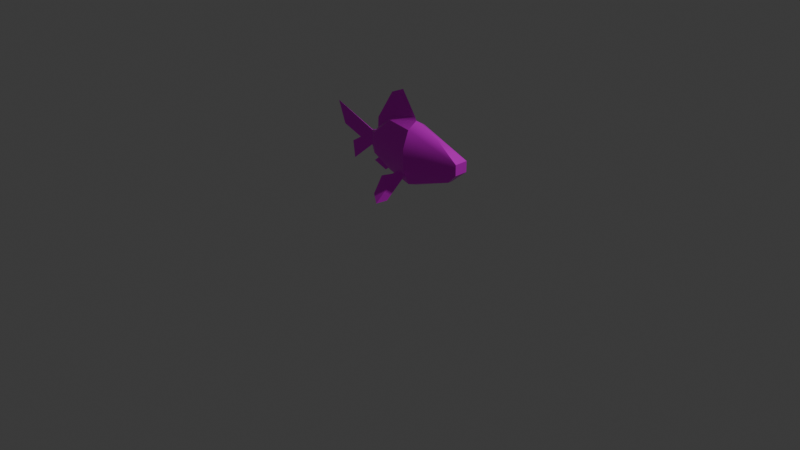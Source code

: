 # Source: Goldfish.blend  (saved by Blender 4.5.90; exported with 4.5.12 LTS)
import bpy
from mathutils import Matrix  # noqa: F401  (used for matrix-valued properties, if any)

bpy.ops.wm.read_factory_settings(use_empty=True)
scene = bpy.context.scene
scene.name = 'Scene'

# ---- collections
col_collection = bpy.data.collections.new('Collection'); scene.collection.children.link(col_collection)

# ---- images (referenced by path relative to the original .blend; pixels are not part of the script)
import os
ASSET_DIR = os.environ.get("B2B_ASSET_DIR", "")  # directory of the original .blend (textures are referenced by path, not embedded)
HERE = os.path.dirname(os.path.abspath(__file__))  # packed textures are extracted next to this script under _unpacked/

def load_image(name, relpath, width, height, colorspace="sRGB"):
    """Load a texture the original file referenced (path relative to the .blend, or extracted next to this script)."""
    p = next((c for c in (os.path.join(HERE, relpath), os.path.join(ASSET_DIR, relpath)) if relpath and os.path.exists(c)), "")
    if p:
        img = bpy.data.images.load(p, check_existing=True)
        img.name = name
    else:  # same state as the original file: an image datablock whose file is absent (Cycles renders it pink)
        img = bpy.data.images.new(name, width, height)
        img.source = "FILE"
        img.filepath = "//" + (relpath or name)
    img.colorspace_settings.name = colorspace
    return img
img_goldfishtex = load_image('GoldfishTex', '', 512, 512, 'sRGB')

# ---- materials (node trees are filled in below, after node groups)
mat_material = bpy.data.materials.new('Material')

# ---- node groups
ng_smooth_by_angle = bpy.data.node_groups.new('Smooth by Angle', 'GeometryNodeTree')
_s = ng_smooth_by_angle.interface.new_socket(name='Mesh', in_out='OUTPUT', socket_type='NodeSocketGeometry')
_s = ng_smooth_by_angle.interface.new_socket(name='Mesh', in_out='INPUT', socket_type='NodeSocketGeometry')
_s = ng_smooth_by_angle.interface.new_socket(name='Angle', in_out='INPUT', socket_type='NodeSocketFloat')
_s.subtype = 'ANGLE'
_s.default_value = 0.5236
_s.min_value = 0.0
_s.max_value = 3.142
_s.description = 'Maximum face angle for smooth edges'
_s = ng_smooth_by_angle.interface.new_socket(name='Ignore Sharpness', in_out='INPUT', socket_type='NodeSocketBool')
_s.force_non_field = True
ng_smooth_by_angle.description = 'Set the sharpness of mesh edges based on the angle between the neighboring faces'
ng_smooth_by_angle.is_modifier = True
_N = ng_smooth_by_angle.nodes; _L = ng_smooth_by_angle.links
n0 = _N.new('GeometryNodeSetShadeSmooth'); n0.name = 'Set Shade Smooth'; n0.location = (120, -80)
n0.domain = 'EDGE'
n1 = _N.new('GeometryNodeSetShadeSmooth'); n1.name = 'Set Shade Smooth.001'; n1.location = (300, -80)
n2 = _N.new('NodeGroupOutput'); n2.name = 'Group Output'; n2.location = (480, -80)
n3 = _N.new('GeometryNodeInputMeshEdgeAngle'); n3.name = 'Edge Angle'; n3.location = (-440, -240)
n4 = _N.new('NodeGroupInput'); n4.name = 'Group Input'; n4.location = (-80, -80)
n5 = _N.new('GeometryNodeInputEdgeSmooth'); n5.name = 'Is Edge Smooth'; n5.location = (-260, -120)
n6 = _N.new('GeometryNodeInputShadeSmooth'); n6.name = 'Is Shade Smooth'; n6.location = (-440, -397)
n7 = _N.new('FunctionNodeCompare'); n7.name = 'Compare'; n7.location = (-260, -260)
n7.operation = 'LESS_EQUAL'
n7.inputs[6].default_value = (0.0, 0.0, 0.0, 0.0)
n7.inputs[7].default_value = (0.0, 0.0, 0.0, 0.0)
n8 = _N.new('FunctionNodeBooleanMath'); n8.name = 'Boolean Math.001'; n8.location = (-80, -260)
n9 = _N.new('NodeGroupInput'); n9.name = 'Group Input.001'; n9.location = (-440, -329)
n10 = _N.new('NodeGroupInput'); n10.name = 'Group Input.002'; n10.location = (-259, -189)
n11 = _N.new('FunctionNodeBooleanMath'); n11.name = 'Boolean Math'; n11.location = (-80, -149)
n11.operation = 'OR'
n12 = _N.new('FunctionNodeBooleanMath'); n12.name = 'Boolean Math.002'; n12.location = (-260, -380)
n12.operation = 'OR'
n13 = _N.new('NodeGroupInput'); n13.name = 'Group Input.003'; n13.location = (-440, -460)
_L.new(n3.outputs[0], n7.inputs[0])
_L.new(n1.outputs[0], n2.inputs[0])
_L.new(n9.outputs[1], n7.inputs[1])
_L.new(n7.outputs[0], n8.inputs[0])
_L.new(n4.outputs[0], n0.inputs[0])
_L.new(n0.outputs[0], n1.inputs[0])
_L.new(n8.outputs[0], n0.inputs[2])
_L.new(n10.outputs[2], n11.inputs[1])
_L.new(n5.outputs[0], n11.inputs[0])
_L.new(n11.outputs[0], n0.inputs[1])
_L.new(n13.outputs[2], n12.inputs[1])
_L.new(n6.outputs[0], n12.inputs[0])
_L.new(n12.outputs[0], n8.inputs[1])
n2.is_active_output = True

# ---- material node trees
mat_material.use_nodes = True; mat_material.node_tree.nodes.clear()
_N = mat_material.node_tree.nodes; _L = mat_material.node_tree.links
n0 = _N.new('ShaderNodeBsdfPrincipled'); n0.name = 'Principled BSDF'; n0.location = (-200, 100)
n0.inputs[1].default_value = 0.5
n0.inputs[2].default_value = 0.3
n0.inputs[3].default_value = 1.2
n1 = _N.new('ShaderNodeOutputMaterial'); n1.name = 'Material Output'; n1.location = (200, 100)
n2 = _N.new('ShaderNodeTexImage'); n2.name = 'Image Texture'; n2.location = (-490, 80)
n2.image = img_goldfishtex
_L.new(n0.outputs[0], n1.inputs[0])
_L.new(n2.outputs[0], n0.inputs[0])
n1.is_active_output = True

# ---- world
world_world = bpy.data.worlds.new('World'); scene.world = world_world
world_world.use_nodes = True; world_world.node_tree.nodes.clear()
_N = world_world.node_tree.nodes; _L = world_world.node_tree.links
n0 = _N.new('ShaderNodeOutputWorld'); n0.name = 'World Output'; n0.location = (200, 100)
n1 = _N.new('ShaderNodeBackground'); n1.name = 'Background'; n1.location = (-200, 100)
n1.inputs[0].default_value = (0.05088, 0.05088, 0.05088, 1.0)
_L.new(n1.outputs[0], n0.inputs[0])
n0.is_active_output = True
world_world.color = (0.05088, 0.05088, 0.05088)
world_world.sun_shadow_jitter_overblur = 0.0

# ---- cameras
cam_camera = bpy.data.cameras.new('Camera')
cam_camera.clip_end = 100.0
cam_camera.ortho_scale = 7.314

# ---- lights
light_light = bpy.data.lights.new('Light', 'POINT')
light_light.energy = 1000.0
light_light.shadow_soft_size = 0.1

# ---- meshes
me_sphere = bpy.data.meshes.new('Sphere')
me_sphere.from_pydata([(0.2543, 0.31, -0.8576), (0.7543, 0.06796, 0.6461), (1.22, 0.2084, 0.2215), (0.7543, -0.06618, 0.6461), (0.2453, -0.499, 0.2499), (0.2543, -0.3079, -0.8576), (0.2453, 0.0008892, 0.9409), (-0.5783, -0.2491, 0.2499), (-0.5783, -0.2491, -0.3681), (-0.2637, -0.1536, -0.7546), (-0.2637, 0.1554, 0.7499), (-0.5783, 0.2508, 0.2499), (0.2453, 0.5008, 0.2499), (-0.7796, -0.0106, 0.1667), (-0.29, -0.03415, 0.8504), (-0.6046, -0.05581, 0.3504), (-0.6046, 0.05759, 0.3504), (-0.3033, 0.0008899, 1.532), (-1.221, 0.0008921, -0.9354), (-1.457, 0.0008921, 0.02251), (-1.069, 0.0008921, -0.2025), (-0.3375, -0.01379, -0.7295), (-0.5394, 0.02465, -0.4816), (-0.4638, 0.0008899, -0.9069), (-0.2839, -0.7495, -1.328), (-0.05294, -0.4042, -0.683), (0.1571, -0.3062, -0.5572), (0.1571, -0.3898, -0.7417), (0.02466, -0.3062, -0.5572), (-0.2839, 0.7513, -1.328), (0.07203, 0.8322, -1.308), (-0.05294, 0.406, -0.683), (-0.31, 0.4042, -0.8826), (0.02466, 0.308, -0.5572), (0.0001928, 0.574, -0.8988), (0.2453, 0.3098, 0.7499), (0.2453, 0.5008, -0.3681), (1.22, 0.2084, -0.1023), (0.9957, 0.06796, -0.4632), (1.22, -0.2066, 0.2215), (1.22, -0.2066, -0.1023), (0.9957, -0.06618, -0.4632), (0.2453, -0.3081, 0.7499), (0.2453, -0.499, -0.3681), (0.2453, 0.0008892, -0.9759), (-0.2637, -0.1536, 0.7499), (-0.5783, 0.2508, -0.3681), (-0.2637, 0.1554, -0.7546), (-0.7796, -0.0106, -0.2848), (-0.7796, 0.01238, 0.1667), (-0.7796, 0.01238, -0.2848), (0.219, 0.0008893, 1.041), (-0.29, 0.03593, 0.8504), (-0.05396, 0.0008899, 1.725), (-0.6309, 0.0008899, 0.628), (-1.602, 0.0008921, 0.688), (-1.26, 0.0008921, -0.4192), (-0.5394, -0.02287, -0.4816), (-0.3375, 0.01557, -0.7295), (-0.7249, 0.0008899, -0.7529), (0.07203, -0.8305, -1.308), (-0.31, -0.4024, -0.8826), (-0.0781, -0.9928, -1.439), (0.0001928, -0.5723, -0.8988), (0.1571, 0.308, -0.5572), (-0.0781, 0.9946, -1.439), (0.1571, 0.3916, -0.7417)], [], [(0, 36, 37, 38), (12, 35, 1, 2), (44, 0, 38), (36, 12, 2, 37), (35, 6, 1), (37, 2, 39, 40), (1, 6, 3), (2, 1, 3, 39), (40, 39, 4, 43), (3, 6, 42), (41, 40, 43, 5), (39, 3, 42, 4), (44, 41, 5), (43, 4, 7, 8), (42, 6, 45), (5, 43, 8, 9), (4, 42, 45, 7), (44, 5, 9), (8, 7, 13, 48), (7, 45, 14, 15), (8, 46, 22, 57), (6, 10, 52, 51), (44, 9, 47), (46, 11, 12, 36), (10, 6, 35), (47, 46, 36, 0), (11, 10, 35, 12), (44, 47, 0), (50, 48, 18), (46, 8, 48, 50), (11, 46, 50, 49), (7, 11, 49, 13), (52, 16, 54, 17), (15, 14, 17, 54), (11, 7, 15, 16), (10, 11, 16, 52), (45, 6, 51, 14), (14, 51, 53, 17), (51, 52, 17, 53), (16, 15, 54), (48, 13, 55, 19, 20, 56, 18), (13, 49, 55), (49, 50, 18, 56, 20, 19, 55), (57, 22, 59), (9, 8, 57, 21), (47, 9, 21, 58), (46, 47, 58, 22), (21, 57, 59, 23), (58, 21, 23), (22, 58, 23, 59), (27, 28, 63), (63, 25, 61), (24, 63, 61), (27, 26, 28), (63, 28, 25), (24, 62, 63), (60, 27, 63), (66, 34, 33), (34, 32, 31), (29, 32, 34), (30, 65, 34), (66, 33, 64), (34, 31, 33), (29, 34, 65), (30, 34, 66), (38, 41, 40, 37), (44, 41, 38), (60, 62, 63)])
me_sphere.polygons.foreach_set('use_smooth', [True] * 68)
_uv = me_sphere.uv_layers.new(name='UVMap')
_uv.uv.foreach_set('vector', [0.6578, 0.1837, 0.6546, 0.3385, 1.0, 0.4225, 0.9205, 0.3084, 0.6546, 0.5338, 0.6546, 0.6918, 0.835, 0.659, 1.0, 0.5248, 0.6546, 0.1464, 0.6578, 0.1837, 0.9205, 0.3084, 0.6546, 0.3385, 0.6546, 0.5338, 1.0, 0.5248, 1.0, 0.4225, 0.6546, 0.6918, 0.6546, 0.7522, 0.835, 0.659, 1.0, 0.4225, 1.0, 0.5248, 1.0, 0.5248, 1.0, 0.4225, 0.835, 0.659, 0.6546, 0.7522, 0.835, 0.659, 1.0, 0.5248, 0.835, 0.659, 0.835, 0.659, 1.0, 0.5248, 1.0, 0.4225, 1.0, 0.5248, 0.6546, 0.5338, 0.6546, 0.3385, 0.835, 0.659, 0.6546, 0.7522, 0.6546, 0.6918, 0.9205, 0.3084, 1.0, 0.4225, 0.6546, 0.3385, 0.6578, 0.1837, 1.0, 0.5248, 0.835, 0.659, 0.6546, 0.6918, 0.6546, 0.5338, 0.6546, 0.1464, 0.9205, 0.3084, 0.6578, 0.1837, 0.6546, 0.3385, 0.6546, 0.5338, 0.3628, 0.5338, 0.3628, 0.3385, 0.6546, 0.6918, 0.6546, 0.7522, 0.4742, 0.6918, 0.6578, 0.1837, 0.6546, 0.3385, 0.3628, 0.3385, 0.4742, 0.2163, 0.6546, 0.5338, 0.6546, 0.6918, 0.4742, 0.6918, 0.3628, 0.5338, 0.6546, 0.1464, 0.6578, 0.1837, 0.4742, 0.2163, 0.3628, 0.3385, 0.3628, 0.5338, 0.2914, 0.5075, 0.2914, 0.3648, 0.3628, 0.5338, 0.4742, 0.6918, 0.4649, 0.7236, 0.3535, 0.5655, 0.3628, 0.3385, 0.3628, 0.3385, 0.3766, 0.3026, 0.3766, 0.3026, 0.6546, 0.7522, 0.4742, 0.6918, 0.4649, 0.7236, 0.6453, 0.7839, 0.6546, 0.1464, 0.4742, 0.2163, 0.4742, 0.2163, 0.3628, 0.3385, 0.3628, 0.5338, 0.6546, 0.5338, 0.6546, 0.3385, 0.4742, 0.6918, 0.6546, 0.7522, 0.6546, 0.6918, 0.4742, 0.2163, 0.3628, 0.3385, 0.6546, 0.3385, 0.6578, 0.1837, 0.3628, 0.5338, 0.4742, 0.6918, 0.6546, 0.6918, 0.6546, 0.5338, 0.6546, 0.1464, 0.4742, 0.2163, 0.6578, 0.1837, 0.2914, 0.3648, 0.2914, 0.3648, 0.1351, 0.1591, 0.3628, 0.3385, 0.3628, 0.3385, 0.2914, 0.3648, 0.2914, 0.3648, 0.3628, 0.5338, 0.3628, 0.3385, 0.2914, 0.3648, 0.2914, 0.5075, 0.3628, 0.5338, 0.3628, 0.5338, 0.2914, 0.5075, 0.2914, 0.5075, 0.4649, 0.7236, 0.3535, 0.5655, 0.3442, 0.6533, 0.4602, 0.9389, 0.3535, 0.5655, 0.4649, 0.7236, 0.4602, 0.9389, 0.3442, 0.6533, 0.3628, 0.5338, 0.3628, 0.5338, 0.3535, 0.5655, 0.3535, 0.5655, 0.4742, 0.6918, 0.3628, 0.5338, 0.3535, 0.5655, 0.4649, 0.7236, 0.4742, 0.6918, 0.6546, 0.7522, 0.6453, 0.7839, 0.4649, 0.7236, 0.4649, 0.7236, 0.6453, 0.7839, 0.5486, 1.0, 0.4602, 0.9389, 0.6453, 0.7839, 0.4649, 0.7236, 0.4602, 0.9389, 0.5486, 1.0, 0.3535, 0.5655, 0.3535, 0.5655, 0.3442, 0.6533, 0.2914, 0.3648, 0.2914, 0.5075, 0.0, 0.6722, 0.05148, 0.4619, 0.1888, 0.3908, 0.1213, 0.3223, 0.1351, 0.1591, 0.2914, 0.5075, 0.2914, 0.5075, 0.0, 0.6722, 0.2914, 0.5075, 0.2914, 0.3648, 0.1351, 0.1591, 0.1213, 0.3223, 0.1888, 0.3908, 0.05148, 0.4619, 0.0, 0.6722, 0.3766, 0.3026, 0.3766, 0.3026, 0.3109, 0.2168, 0.4742, 0.2163, 0.3628, 0.3385, 0.3766, 0.3026, 0.4481, 0.2242, 0.4742, 0.2163, 0.4742, 0.2163, 0.4481, 0.2242, 0.4481, 0.2242, 0.3628, 0.3385, 0.4742, 0.2163, 0.4481, 0.2242, 0.3766, 0.3026, 0.4481, 0.2242, 0.3766, 0.3026, 0.3109, 0.2168, 0.4033, 0.1682, 0.4481, 0.2242, 0.4481, 0.2242, 0.4033, 0.1682, 0.3766, 0.3026, 0.4481, 0.2242, 0.4033, 0.1682, 0.3109, 0.2168, 0.6234, 0.2204, 0.5764, 0.2787, 0.5678, 0.1707, 0.5678, 0.1707, 0.5489, 0.2389, 0.4578, 0.1758, 0.4671, 0.03493, 0.5678, 0.1707, 0.4578, 0.1758, 0.6234, 0.2204, 0.6234, 0.2787, 0.5764, 0.2787, 0.5678, 0.1707, 0.5764, 0.2787, 0.5489, 0.2389, 0.4671, 0.03493, 0.54, 0.0, 0.5678, 0.1707, 0.5932, 0.0415, 0.6234, 0.2204, 0.5678, 0.1707, 0.6234, 0.2204, 0.5678, 0.1707, 0.5764, 0.2787, 0.5678, 0.1707, 0.4578, 0.1758, 0.5489, 0.2389, 0.4671, 0.03493, 0.4578, 0.1758, 0.5678, 0.1707, 0.5932, 0.0415, 0.54, 0.0, 0.5678, 0.1707, 0.6234, 0.2204, 0.5764, 0.2787, 0.6234, 0.2787, 0.5678, 0.1707, 0.5489, 0.2389, 0.5764, 0.2787, 0.4671, 0.03493, 0.5678, 0.1707, 0.54, 0.0, 0.5932, 0.0415, 0.5678, 0.1707, 0.6234, 0.2204, 0.9205, 0.3084, 0.9205, 0.3084, 1.0, 0.4225, 1.0, 0.4225, 0.6546, 0.1464, 0.9205, 0.3084, 0.9205, 0.3084, 0.5932, 0.0415, 0.54, 0.0, 0.5678, 0.1707])
me_sphere.materials.append(mat_material)
me_sphere.update()

# ---- objects
ob_empty = bpy.data.objects.new('Empty', None)
ob_sphere = bpy.data.objects.new('Sphere', me_sphere)
ob_light = bpy.data.objects.new('Light', light_light)
ob_camera = bpy.data.objects.new('Camera', cam_camera)

# ---- transforms, parenting, visibility, modifiers, constraints
ob_empty.location = (0.0, 0.0, -0.03229)
ob_empty.rotation_euler = (1.571, -0.0, -0.0)
ob_empty.empty_display_type = 'IMAGE'
ob_empty.empty_display_size = 2.0
ob_empty.empty_image_offset = (-0.5006, -0.4636)
ob_sphere.location = (0.08893, -0.0003054, 0.7979)
ob_sphere.scale = (0.616, 0.3488, 0.3488)
_m = ob_sphere.modifiers.new('Smooth by Angle', 'NODES')
_m.node_group = ng_smooth_by_angle
_m.use_pin_to_last = True
_m.show_group_selector = False
ob_light.location = (4.076, 1.005, 5.904)
ob_light.rotation_euler = (0.6503, 0.05522, 1.866)
ob_light.lock_rotations_4d = False
ob_light.empty_display_type = 'ARROWS'
ob_light.color = (0.0, 0.0, 0.0, 0.0)
ob_light.lineart.crease_threshold = 0.0
ob_camera.location = (7.359, -6.926, 4.958)
ob_camera.rotation_euler = (1.109, 0.0, 0.8149)
ob_camera.lock_rotations_4d = False
ob_camera.empty_display_type = 'ARROWS'
ob_camera.color = (0.0, 0.0, 0.0, 0.0)
ob_camera.display_type = 'WIRE'
ob_camera.lineart.crease_threshold = 0.0

# ---- collection membership
scene.collection.objects.link(ob_empty)
scene.collection.objects.link(ob_sphere)
col_collection.objects.link(ob_light)
col_collection.objects.link(ob_camera)

# ---- scene / render settings (as saved in the file)
scene.camera = ob_camera
scene.frame_start = 1; scene.frame_end = 250; scene.frame_set(1)
scene.render.engine = 'BLENDER_EEVEE_NEXT'
scene.unit_settings.scale_length = 0.01
bpy.context.view_layer.update()
